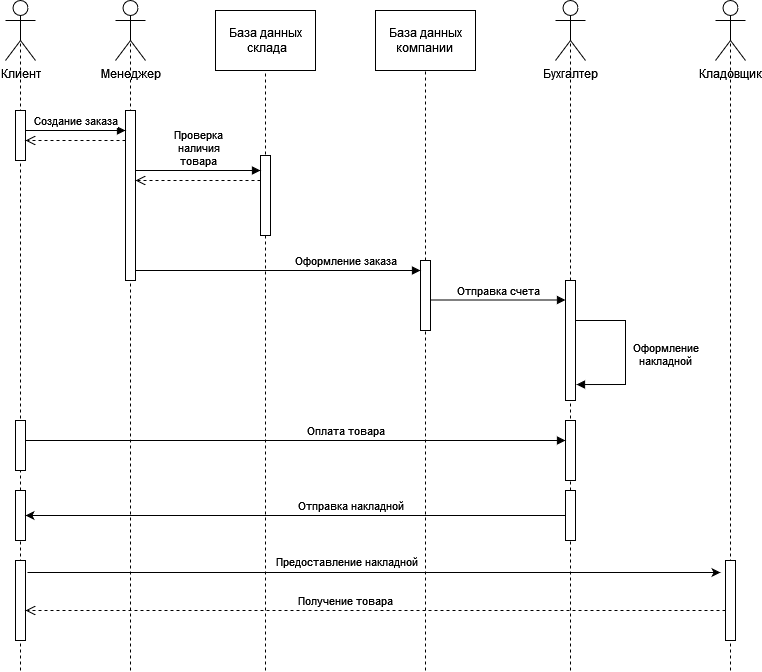

The diagram above was exported from draw.io. Its source (the exported page's mxGraphModel, read from the mxfile embedded in the PNG):
<mxGraphModel dx="1431" dy="733" grid="1" gridSize="10" guides="1" tooltips="1" connect="1" arrows="1" fold="1" page="1" pageScale="1" pageWidth="827" pageHeight="1169" math="0" shadow="0">
  <root>
    <mxCell id="0" />
    <mxCell id="1" parent="0" />
    <mxCell id="nFEofk7sl7is1R5cWjkg-1" value="Менеджер" style="shape=umlActor;verticalLabelPosition=bottom;verticalAlign=top;html=1;outlineConnect=0;" vertex="1" parent="1">
      <mxGeometry x="160" y="50" width="30" height="60" as="geometry" />
    </mxCell>
    <mxCell id="nFEofk7sl7is1R5cWjkg-2" value="Бухгалтер" style="shape=umlActor;verticalLabelPosition=bottom;verticalAlign=top;html=1;outlineConnect=0;" vertex="1" parent="1">
      <mxGeometry x="600" y="50" width="30" height="60" as="geometry" />
    </mxCell>
    <mxCell id="nFEofk7sl7is1R5cWjkg-3" value="Кладовщик" style="shape=umlActor;verticalLabelPosition=bottom;verticalAlign=top;html=1;outlineConnect=0;" vertex="1" parent="1">
      <mxGeometry x="760" y="50" width="30" height="60" as="geometry" />
    </mxCell>
    <mxCell id="3J52wbmJoB-CF8XAo5jJ-1" value="Клиент" style="shape=umlActor;verticalLabelPosition=bottom;verticalAlign=top;html=1;outlineConnect=0;" vertex="1" parent="1">
      <mxGeometry x="50" y="50" width="30" height="60" as="geometry" />
    </mxCell>
    <mxCell id="3J52wbmJoB-CF8XAo5jJ-2" value="&lt;div&gt;База данных&lt;/div&gt;&lt;div&gt;&amp;nbsp;склада&lt;/div&gt;" style="rounded=0;whiteSpace=wrap;html=1;" vertex="1" parent="1">
      <mxGeometry x="260" y="60" width="100" height="60" as="geometry" />
    </mxCell>
    <mxCell id="3J52wbmJoB-CF8XAo5jJ-3" value="&lt;div&gt;База данных&lt;/div&gt;&lt;div&gt;компании&lt;br&gt;&lt;/div&gt;" style="rounded=0;whiteSpace=wrap;html=1;" vertex="1" parent="1">
      <mxGeometry x="420" y="60" width="100" height="60" as="geometry" />
    </mxCell>
    <mxCell id="3J52wbmJoB-CF8XAo5jJ-4" value="" style="endArrow=none;dashed=1;html=1;rounded=0;entryX=0.5;entryY=0.5;entryDx=0;entryDy=0;entryPerimeter=0;" edge="1" parent="1" target="3J52wbmJoB-CF8XAo5jJ-1">
      <mxGeometry width="50" height="50" relative="1" as="geometry">
        <mxPoint x="65" y="720" as="sourcePoint" />
        <mxPoint x="430" y="380" as="targetPoint" />
      </mxGeometry>
    </mxCell>
    <mxCell id="3J52wbmJoB-CF8XAo5jJ-5" value="" style="endArrow=none;dashed=1;html=1;rounded=0;entryX=0.5;entryY=0.5;entryDx=0;entryDy=0;entryPerimeter=0;" edge="1" parent="1" target="nFEofk7sl7is1R5cWjkg-1">
      <mxGeometry width="50" height="50" relative="1" as="geometry">
        <mxPoint x="175" y="720" as="sourcePoint" />
        <mxPoint x="430" y="380" as="targetPoint" />
      </mxGeometry>
    </mxCell>
    <mxCell id="3J52wbmJoB-CF8XAo5jJ-6" value="" style="endArrow=none;dashed=1;html=1;rounded=0;entryX=0.5;entryY=0.5;entryDx=0;entryDy=0;entryPerimeter=0;" edge="1" parent="1" target="nFEofk7sl7is1R5cWjkg-2">
      <mxGeometry width="50" height="50" relative="1" as="geometry">
        <mxPoint x="615" y="720" as="sourcePoint" />
        <mxPoint x="430" y="380" as="targetPoint" />
      </mxGeometry>
    </mxCell>
    <mxCell id="3J52wbmJoB-CF8XAo5jJ-7" value="" style="endArrow=none;dashed=1;html=1;rounded=0;entryX=0.5;entryY=0.5;entryDx=0;entryDy=0;entryPerimeter=0;" edge="1" parent="1" target="nFEofk7sl7is1R5cWjkg-3">
      <mxGeometry width="50" height="50" relative="1" as="geometry">
        <mxPoint x="775" y="720" as="sourcePoint" />
        <mxPoint x="490" y="380" as="targetPoint" />
      </mxGeometry>
    </mxCell>
    <mxCell id="3J52wbmJoB-CF8XAo5jJ-8" value="" style="endArrow=none;dashed=1;html=1;rounded=0;entryX=0.5;entryY=1;entryDx=0;entryDy=0;" edge="1" parent="1" target="3J52wbmJoB-CF8XAo5jJ-2">
      <mxGeometry width="50" height="50" relative="1" as="geometry">
        <mxPoint x="310" y="720" as="sourcePoint" />
        <mxPoint x="430" y="380" as="targetPoint" />
      </mxGeometry>
    </mxCell>
    <mxCell id="3J52wbmJoB-CF8XAo5jJ-9" value="" style="endArrow=none;dashed=1;html=1;rounded=0;entryX=0.5;entryY=1;entryDx=0;entryDy=0;startArrow=none;" edge="1" parent="1" source="06BO90FX_N2G2GB6MPU_-7" target="3J52wbmJoB-CF8XAo5jJ-3">
      <mxGeometry width="50" height="50" relative="1" as="geometry">
        <mxPoint x="470" y="720" as="sourcePoint" />
        <mxPoint x="430" y="460" as="targetPoint" />
      </mxGeometry>
    </mxCell>
    <mxCell id="06BO90FX_N2G2GB6MPU_-1" value="" style="html=1;points=[];perimeter=orthogonalPerimeter;" vertex="1" parent="1">
      <mxGeometry x="60" y="160" width="10" height="50" as="geometry" />
    </mxCell>
    <mxCell id="06BO90FX_N2G2GB6MPU_-2" value="" style="html=1;points=[];perimeter=orthogonalPerimeter;" vertex="1" parent="1">
      <mxGeometry x="60" y="470" width="10" height="50" as="geometry" />
    </mxCell>
    <mxCell id="06BO90FX_N2G2GB6MPU_-3" value="" style="html=1;points=[];perimeter=orthogonalPerimeter;" vertex="1" parent="1">
      <mxGeometry x="610" y="470" width="10" height="60" as="geometry" />
    </mxCell>
    <mxCell id="06BO90FX_N2G2GB6MPU_-4" value="" style="html=1;points=[];perimeter=orthogonalPerimeter;" vertex="1" parent="1">
      <mxGeometry x="60" y="540" width="10" height="50" as="geometry" />
    </mxCell>
    <mxCell id="06BO90FX_N2G2GB6MPU_-5" value="" style="html=1;points=[];perimeter=orthogonalPerimeter;" vertex="1" parent="1">
      <mxGeometry x="170" y="160" width="10" height="170" as="geometry" />
    </mxCell>
    <mxCell id="06BO90FX_N2G2GB6MPU_-6" value="" style="html=1;points=[];perimeter=orthogonalPerimeter;" vertex="1" parent="1">
      <mxGeometry x="305" y="205" width="10" height="80" as="geometry" />
    </mxCell>
    <mxCell id="06BO90FX_N2G2GB6MPU_-8" value="" style="html=1;points=[];perimeter=orthogonalPerimeter;" vertex="1" parent="1">
      <mxGeometry x="610" y="330" width="10" height="120" as="geometry" />
    </mxCell>
    <mxCell id="06BO90FX_N2G2GB6MPU_-38" value="" style="edgeStyle=orthogonalEdgeStyle;rounded=0;orthogonalLoop=1;jettySize=auto;html=1;fontSize=11;" edge="1" parent="1" source="06BO90FX_N2G2GB6MPU_-9" target="06BO90FX_N2G2GB6MPU_-4">
      <mxGeometry relative="1" as="geometry" />
    </mxCell>
    <mxCell id="06BO90FX_N2G2GB6MPU_-9" value="" style="html=1;points=[];perimeter=orthogonalPerimeter;" vertex="1" parent="1">
      <mxGeometry x="610" y="540" width="10" height="50" as="geometry" />
    </mxCell>
    <mxCell id="06BO90FX_N2G2GB6MPU_-39" value="" style="edgeStyle=orthogonalEdgeStyle;rounded=0;orthogonalLoop=1;jettySize=auto;html=1;fontSize=11;exitX=1.2;exitY=0.15;exitDx=0;exitDy=0;exitPerimeter=0;entryX=-0.5;entryY=0.15;entryDx=0;entryDy=0;entryPerimeter=0;" edge="1" parent="1" source="06BO90FX_N2G2GB6MPU_-10" target="06BO90FX_N2G2GB6MPU_-11">
      <mxGeometry relative="1" as="geometry" />
    </mxCell>
    <mxCell id="06BO90FX_N2G2GB6MPU_-41" value="Предоставление накладной" style="edgeLabel;html=1;align=center;verticalAlign=middle;resizable=0;points=[];fontSize=11;" vertex="1" connectable="0" parent="06BO90FX_N2G2GB6MPU_-39">
      <mxGeometry x="-0.1804" y="-2" relative="1" as="geometry">
        <mxPoint x="34" y="-14" as="offset" />
      </mxGeometry>
    </mxCell>
    <mxCell id="06BO90FX_N2G2GB6MPU_-10" value="" style="html=1;points=[];perimeter=orthogonalPerimeter;" vertex="1" parent="1">
      <mxGeometry x="60" y="610" width="10" height="80" as="geometry" />
    </mxCell>
    <mxCell id="06BO90FX_N2G2GB6MPU_-11" value="" style="html=1;points=[];perimeter=orthogonalPerimeter;" vertex="1" parent="1">
      <mxGeometry x="770" y="610" width="10" height="80" as="geometry" />
    </mxCell>
    <mxCell id="06BO90FX_N2G2GB6MPU_-7" value="" style="html=1;points=[];perimeter=orthogonalPerimeter;" vertex="1" parent="1">
      <mxGeometry x="465" y="310" width="10" height="70" as="geometry" />
    </mxCell>
    <mxCell id="06BO90FX_N2G2GB6MPU_-12" value="" style="endArrow=none;dashed=1;html=1;rounded=0;entryX=0.5;entryY=1;entryDx=0;entryDy=0;" edge="1" parent="1" target="06BO90FX_N2G2GB6MPU_-7">
      <mxGeometry width="50" height="50" relative="1" as="geometry">
        <mxPoint x="470" y="720" as="sourcePoint" />
        <mxPoint x="470" y="120" as="targetPoint" />
      </mxGeometry>
    </mxCell>
    <mxCell id="06BO90FX_N2G2GB6MPU_-13" value="Создание заказа" style="html=1;verticalAlign=bottom;endArrow=block;rounded=0;" edge="1" parent="1">
      <mxGeometry width="80" relative="1" as="geometry">
        <mxPoint x="70" y="180" as="sourcePoint" />
        <mxPoint x="170" y="180" as="targetPoint" />
      </mxGeometry>
    </mxCell>
    <mxCell id="06BO90FX_N2G2GB6MPU_-14" value="" style="html=1;verticalAlign=bottom;endArrow=open;dashed=1;endSize=8;rounded=0;" edge="1" parent="1">
      <mxGeometry relative="1" as="geometry">
        <mxPoint x="170" y="190" as="sourcePoint" />
        <mxPoint x="70" y="190" as="targetPoint" />
      </mxGeometry>
    </mxCell>
    <mxCell id="06BO90FX_N2G2GB6MPU_-15" value="&lt;div&gt;Проверка&lt;/div&gt;&lt;div&gt;наличия&lt;/div&gt;&lt;div&gt;товара&lt;br&gt;&lt;/div&gt;" style="html=1;verticalAlign=bottom;endArrow=block;rounded=0;" edge="1" parent="1" target="06BO90FX_N2G2GB6MPU_-6">
      <mxGeometry width="80" relative="1" as="geometry">
        <mxPoint x="180" y="220" as="sourcePoint" />
        <mxPoint x="300" y="220" as="targetPoint" />
      </mxGeometry>
    </mxCell>
    <mxCell id="06BO90FX_N2G2GB6MPU_-16" value="" style="html=1;verticalAlign=bottom;endArrow=open;dashed=1;endSize=8;rounded=0;" edge="1" parent="1">
      <mxGeometry relative="1" as="geometry">
        <mxPoint x="305" y="230" as="sourcePoint" />
        <mxPoint x="180" y="230" as="targetPoint" />
      </mxGeometry>
    </mxCell>
    <mxCell id="06BO90FX_N2G2GB6MPU_-20" value="Оформление заказа" style="html=1;verticalAlign=bottom;endArrow=block;rounded=0;" edge="1" parent="1" target="06BO90FX_N2G2GB6MPU_-7">
      <mxGeometry x="0.4737" width="80" relative="1" as="geometry">
        <mxPoint x="180" y="320" as="sourcePoint" />
        <mxPoint x="460" y="320" as="targetPoint" />
        <mxPoint as="offset" />
      </mxGeometry>
    </mxCell>
    <mxCell id="06BO90FX_N2G2GB6MPU_-23" value="Отправка счета" style="html=1;verticalAlign=bottom;endArrow=block;rounded=0;" edge="1" parent="1" target="06BO90FX_N2G2GB6MPU_-8">
      <mxGeometry width="80" relative="1" as="geometry">
        <mxPoint x="475" y="349.5" as="sourcePoint" />
        <mxPoint x="555" y="349.5" as="targetPoint" />
      </mxGeometry>
    </mxCell>
    <mxCell id="06BO90FX_N2G2GB6MPU_-29" value="&lt;div&gt;Оформление&lt;/div&gt;&lt;div&gt;накладной&lt;br&gt;&lt;/div&gt;" style="html=1;verticalAlign=bottom;endArrow=block;rounded=0;entryX=1.1;entryY=0.867;entryDx=0;entryDy=0;entryPerimeter=0;" edge="1" parent="1" target="06BO90FX_N2G2GB6MPU_-8">
      <mxGeometry x="0.227" y="40" width="80" relative="1" as="geometry">
        <mxPoint x="620" y="370" as="sourcePoint" />
        <mxPoint x="700" y="370" as="targetPoint" />
        <Array as="points">
          <mxPoint x="670" y="370" />
          <mxPoint x="670" y="434" />
        </Array>
        <mxPoint as="offset" />
      </mxGeometry>
    </mxCell>
    <mxCell id="06BO90FX_N2G2GB6MPU_-31" value="Оплата товара" style="html=1;verticalAlign=bottom;endArrow=block;rounded=0;" edge="1" parent="1">
      <mxGeometry x="0.1852" width="80" relative="1" as="geometry">
        <mxPoint x="70" y="490" as="sourcePoint" />
        <mxPoint x="610" y="490" as="targetPoint" />
        <mxPoint as="offset" />
      </mxGeometry>
    </mxCell>
    <mxCell id="06BO90FX_N2G2GB6MPU_-37" value="&lt;font style=&quot;font-size: 11px;&quot;&gt;Отправка накладной&lt;/font&gt;" style="text;html=1;align=center;verticalAlign=middle;resizable=0;points=[];autosize=1;strokeColor=none;fillColor=none;" vertex="1" parent="1">
      <mxGeometry x="330" y="540" width="130" height="30" as="geometry" />
    </mxCell>
    <mxCell id="06BO90FX_N2G2GB6MPU_-40" value="Получение товара" style="html=1;verticalAlign=bottom;endArrow=open;dashed=1;endSize=8;rounded=0;fontSize=11;" edge="1" parent="1">
      <mxGeometry x="0.0857" relative="1" as="geometry">
        <mxPoint x="770" y="660" as="sourcePoint" />
        <mxPoint x="70" y="660" as="targetPoint" />
        <mxPoint as="offset" />
      </mxGeometry>
    </mxCell>
  </root>
</mxGraphModel>